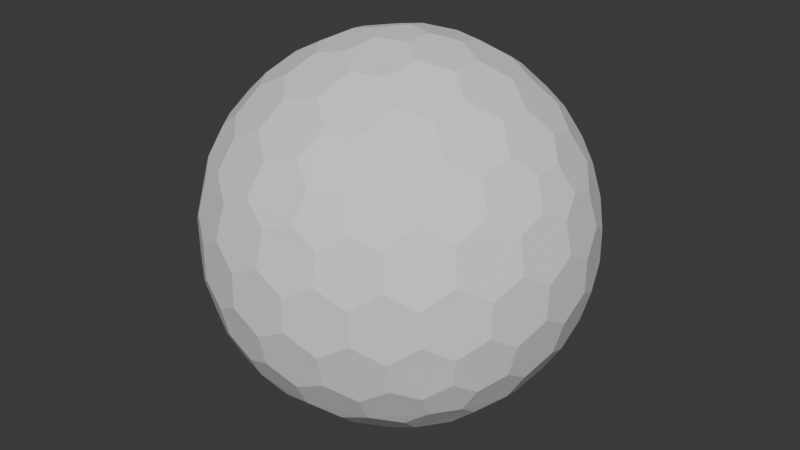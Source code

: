 # Source: untitled.blend  (saved by Blender 4.0.36; exported with 4.5.12 LTS)
import bpy
from mathutils import Matrix  # noqa: F401  (used for matrix-valued properties, if any)

bpy.ops.wm.read_factory_settings(use_empty=True)
scene = bpy.context.scene
scene.name = 'Scene'

# ---- collections
col_collection = bpy.data.collections.new('Collection'); scene.collection.children.link(col_collection)

# ---- world
world_world = bpy.data.worlds.new('World'); scene.world = world_world
world_world.use_nodes = True; world_world.node_tree.nodes.clear()
_N = world_world.node_tree.nodes; _L = world_world.node_tree.links
n0 = _N.new('ShaderNodeOutputWorld'); n0.name = 'World Output'; n0.location = (300, 300)
n1 = _N.new('ShaderNodeBackground'); n1.name = 'Background'; n1.location = (10, 300)
n1.inputs[0].default_value = (0.05088, 0.05088, 0.05088, 1.0)
_L.new(n1.outputs[0], n0.inputs[0])
n0.is_active_output = True
world_world.color = (0.05088, 0.05088, 0.05088)
world_world.use_sun_shadow = False
world_world.sun_shadow_jitter_overblur = 0.0

# ---- meshes
me_icosphere = bpy.data.meshes.new('Icosphere')
me_icosphere.from_pydata([(0.04127, -0.127, -0.9758), (0.7132, -0.4211, -0.533), (-0.108, -0.0785, -0.9758), (-0.108, 0.0785, -0.9758), (0.04127, 0.127, -0.9758), (0.7957, -0.4211, -0.3995), (-0.1546, -0.8869, -0.3995), (-0.8913, -0.127, -0.3995), (-0.3962, 0.8084, -0.3995), (0.6464, 0.6266, -0.3995), (0.7544, -0.5481, -0.317), (-0.2882, -0.8869, -0.317), (-0.9325, -9.662e-09, -0.317), (-0.2882, 0.8869, -0.317), (0.7544, 0.5481, -0.317), (0.3294, -0.7599, 0.533), (-0.6209, -0.5481, 0.533), (-0.7132, 0.4211, 0.533), (0.1801, 0.8084, 0.533), (0.8245, 0.0785, 0.533), (0.108, 0.0785, 0.9758), (0.3781, 0.08719, 0.9011), (0.6369, 0.08719, 0.7412), (0.2298, 0.1669, 0.9402), (0.1998, 0.3326, 0.9011), (0.5067, 0.1751, 0.8199), (0.4806, 0.3492, 0.7777), (0.3231, 0.4278, 0.8199), (0.2797, 0.5788, 0.7412), (0.7382, 0.1669, 0.626), (0.7166, 0.3326, 0.5817), (0.5888, 0.4278, 0.6556), (0.5378, 0.5788, 0.5817), (0.3869, 0.6505, 0.626), (0.3294, 0.7599, 0.533), (-0.04127, 0.127, 0.9758), (0.03391, 0.3865, 0.9011), (0.1139, 0.6327, 0.7412), (-0.08776, 0.2701, 0.9402), (-0.2546, 0.2928, 0.9011), (-0.009907, 0.536, 0.8199), (-0.1836, 0.565, 0.7777), (-0.307, 0.4394, 0.8199), (-0.464, 0.4449, 0.7412), (0.06935, 0.7536, 0.626), (-0.09491, 0.7844, 0.5817), (-0.2249, 0.6922, 0.6556), (-0.3843, 0.6903, 0.5817), (-0.4991, 0.5689, 0.626), (-0.6209, 0.5481, 0.533), (-0.1335, -2.328e-09, 0.9758), (-0.3571, 0.1517, 0.9011), (-0.5665, 0.3038, 0.7412), (-0.284, -7.567e-10, 0.9402), (-0.3571, -0.1517, 0.9011), (-0.5128, 0.1562, 0.8199), (-0.5941, 3.26e-09, 0.7777), (-0.5128, -0.1562, 0.8199), (-0.5665, -0.3038, 0.7412), (-0.6953, 0.2988, 0.626), (-0.7753, 0.1521, 0.5817), (-0.7278, -8.207e-09, 0.6556), (-0.7753, -0.1521, 0.5817), (-0.6953, -0.2988, 0.626), (-0.7132, -0.4211, 0.533), (-0.04127, -0.127, 0.9758), (-0.2546, -0.2928, 0.9011), (-0.464, -0.4449, 0.7412), (-0.08776, -0.2701, 0.9402), (0.03391, -0.3865, 0.9011), (-0.307, -0.4394, 0.8199), (-0.1836, -0.565, 0.7777), (-0.009907, -0.536, 0.8199), (0.1139, -0.6327, 0.7412), (-0.4991, -0.5689, 0.626), (-0.3843, -0.6903, 0.5817), (-0.2249, -0.6922, 0.6556), (-0.09491, -0.7844, 0.5817), (0.06935, -0.7536, 0.626), (0.1801, -0.8084, 0.533), (0.108, -0.0785, 0.9758), (0.1998, -0.3326, 0.9011), (0.2797, -0.5788, 0.7412), (0.2298, -0.1669, 0.9402), (0.3781, -0.08719, 0.9011), (0.3231, -0.4278, 0.8199), (0.4806, -0.3492, 0.7777), (0.5067, -0.1751, 0.8199), (0.6369, -0.08719, 0.7412), (0.3869, -0.6505, 0.626), (0.5378, -0.5788, 0.5817), (0.5888, -0.4278, 0.6556), (0.7166, -0.3326, 0.5817), (0.7382, -0.1669, 0.626), (0.8245, -0.0785, 0.533), (0.8913, 0.127, 0.3995), (0.9199, 0.2928, 0.1752), (0.8704, 0.4449, -0.08356), (0.8802, 0.2701, 0.342), (0.7908, 0.3865, 0.4333), (0.8706, 0.4394, 0.09203), (0.7777, 0.565, 0.1836), (0.7377, 0.536, 0.3578), (0.612, 0.6327, 0.4333), (0.7831, 0.5689, -0.1665), (0.6921, 0.6903, -0.08356), (0.687, 0.6922, 0.09203), (0.5627, 0.7844, 0.1752), (0.5289, 0.7536, 0.342), (0.3962, 0.8084, 0.3995), (0.1546, 0.8869, 0.3995), (0.005802, 0.9653, 0.1752), (-0.1541, 0.9653, -0.08356), (0.01511, 0.9206, 0.342), (-0.1232, 0.8716, 0.4333), (-0.1489, 0.9638, 0.09203), (-0.2971, 0.9142, 0.1836), (-0.2818, 0.8673, 0.3578), (-0.4126, 0.7775, 0.4333), (-0.2991, 0.9206, -0.1665), (-0.4427, 0.8716, -0.08356), (-0.446, 0.8673, 0.09203), (-0.5721, 0.7775, 0.1752), (-0.5533, 0.7359, 0.342), (-0.6464, 0.6266, 0.3995), (-0.7957, 0.4211, 0.3995), (-0.9163, 0.3038, 0.1752), (-0.9657, 0.1517, -0.08356), (-0.8709, 0.2988, 0.342), (-0.867, 0.1521, 0.4333), (-0.9626, 0.1562, 0.09203), (-0.9613, -1.825e-07, 0.1836), (-0.9119, -8.941e-08, 0.3578), (-0.867, -0.1521, 0.4333), (-0.968, -1.132e-07, -0.1665), (-0.9657, -0.1517, -0.08356), (-0.9626, -0.1562, 0.09203), (-0.9163, -0.3038, 0.1752), (-0.8709, -0.2988, 0.342), (-0.7957, -0.4211, 0.3995), (-0.6464, -0.6266, 0.3995), (-0.5721, -0.7775, 0.1752), (-0.4427, -0.8716, -0.08356), (-0.5533, -0.7359, 0.342), (-0.4126, -0.7775, 0.4333), (-0.446, -0.8673, 0.09203), (-0.2971, -0.9142, 0.1836), (-0.2818, -0.8673, 0.3578), (-0.1232, -0.8716, 0.4333), (-0.2991, -0.9206, -0.1665), (-0.1541, -0.9653, -0.08356), (-0.1489, -0.9638, 0.09203), (0.005802, -0.9653, 0.1752), (0.01511, -0.9206, 0.342), (0.1546, -0.8869, 0.3995), (0.3962, -0.8084, 0.3995), (0.5627, -0.7844, 0.1752), (0.6921, -0.6903, -0.08356), (0.5289, -0.7536, 0.342), (0.612, -0.6327, 0.4333), (0.687, -0.6922, 0.09203), (0.7777, -0.565, 0.1836), (0.7377, -0.536, 0.3578), (0.7908, -0.3865, 0.4333), (0.7831, -0.5689, -0.1665), (0.8704, -0.4449, -0.08356), (0.8706, -0.4394, 0.09203), (0.9199, -0.2928, 0.1752), (0.8802, -0.2701, 0.342), (0.8913, -0.127, 0.3995), (0.2882, 0.8869, 0.317), (0.4427, 0.8716, 0.08356), (0.5721, 0.7775, -0.1752), (0.2991, 0.9206, 0.1665), (0.1541, 0.9653, 0.08356), (0.446, 0.8673, -0.09203), (0.2971, 0.9142, -0.1836), (0.1489, 0.9638, -0.09203), (-0.005802, 0.9653, -0.1752), (0.5533, 0.7359, -0.342), (0.4126, 0.7775, -0.4333), (0.2818, 0.8673, -0.3578), (0.1232, 0.8716, -0.4333), (-0.01511, 0.9206, -0.342), (-0.1546, 0.8869, -0.3995), (-0.7544, 0.5481, 0.317), (-0.6921, 0.6903, 0.08356), (-0.5627, 0.7844, -0.1752), (-0.7831, 0.5689, 0.1665), (-0.8704, 0.4449, 0.08356), (-0.687, 0.6922, -0.09203), (-0.7777, 0.565, -0.1836), (-0.8706, 0.4394, -0.09203), (-0.9199, 0.2928, -0.1752), (-0.5289, 0.7536, -0.342), (-0.612, 0.6327, -0.4333), (-0.7377, 0.536, -0.3578), (-0.7908, 0.3865, -0.4333), (-0.8802, 0.2701, -0.342), (-0.8913, 0.127, -0.3995), (-0.7544, -0.5481, 0.317), (-0.8704, -0.4449, 0.08356), (-0.9199, -0.2928, -0.1752), (-0.7831, -0.5689, 0.1665), (-0.6921, -0.6903, 0.08356), (-0.8706, -0.4394, -0.09203), (-0.7777, -0.565, -0.1836), (-0.687, -0.6922, -0.09203), (-0.5627, -0.7844, -0.1752), (-0.8802, -0.2701, -0.342), (-0.7908, -0.3865, -0.4333), (-0.7377, -0.536, -0.3578), (-0.612, -0.6327, -0.4333), (-0.5289, -0.7536, -0.342), (-0.3962, -0.8084, -0.3995), (0.2882, -0.8869, 0.317), (0.1541, -0.9653, 0.08356), (-0.005802, -0.9653, -0.1752), (0.2991, -0.9206, 0.1665), (0.4427, -0.8716, 0.08356), (0.1489, -0.9638, -0.09203), (0.2971, -0.9142, -0.1836), (0.446, -0.8673, -0.09203), (0.5721, -0.7775, -0.1752), (-0.01511, -0.9206, -0.342), (0.1232, -0.8716, -0.4333), (0.2818, -0.8673, -0.3578), (0.4126, -0.7775, -0.4333), (0.5533, -0.7359, -0.342), (0.6464, -0.6266, -0.3995), (0.9325, 2.27e-09, 0.317), (0.9657, -0.1517, 0.08356), (0.9163, -0.3038, -0.1752), (0.968, 2.678e-09, 0.1665), (0.9657, 0.1517, 0.08356), (0.9626, -0.1562, -0.09203), (0.9613, 9.313e-09, -0.1836), (0.9626, 0.1562, -0.09203), (0.9163, 0.3038, -0.1752), (0.8709, -0.2988, -0.342), (0.867, -0.1521, -0.4333), (0.9119, 1.74e-08, -0.3578), (0.867, 0.1521, -0.4333), (0.8709, 0.2988, -0.342), (0.7957, 0.4211, -0.3995), (0.6209, 0.5481, -0.533), (0.464, 0.4449, -0.7412), (0.2546, 0.2928, -0.9011), (0.4991, 0.5689, -0.626), (0.3843, 0.6903, -0.5817), (0.307, 0.4394, -0.8199), (0.1836, 0.565, -0.7777), (0.2249, 0.6922, -0.6556), (0.09491, 0.7844, -0.5817), (0.08776, 0.2701, -0.9402), (-0.03391, 0.3865, -0.9011), (0.009907, 0.536, -0.8199), (-0.1139, 0.6327, -0.7412), (-0.06935, 0.7536, -0.626), (-0.1801, 0.8084, -0.533), (-0.3294, 0.7599, -0.533), (-0.2797, 0.5788, -0.7412), (-0.1998, 0.3326, -0.9011), (-0.3869, 0.6505, -0.626), (-0.5378, 0.5788, -0.5817), (-0.3231, 0.4278, -0.8199), (-0.4806, 0.3492, -0.7777), (-0.5888, 0.4278, -0.6556), (-0.7166, 0.3326, -0.5817), (-0.2298, 0.1669, -0.9402), (-0.3781, 0.08719, -0.9011), (-0.5067, 0.175, -0.8199), (-0.6369, 0.08719, -0.7412), (-0.7382, 0.1669, -0.626), (-0.8245, 0.0785, -0.533), (-0.8245, -0.0785, -0.533), (-0.6369, -0.08719, -0.7412), (-0.3781, -0.08719, -0.9011), (-0.7382, -0.1669, -0.626), (-0.7166, -0.3326, -0.5817), (-0.5067, -0.1751, -0.8199), (-0.4806, -0.3492, -0.7777), (-0.5888, -0.4278, -0.6556), (-0.5378, -0.5788, -0.5817), (-0.2298, -0.1669, -0.9402), (-0.1998, -0.3326, -0.9011), (-0.3231, -0.4278, -0.8199), (-0.2797, -0.5788, -0.7412), (-0.3869, -0.6505, -0.626), (-0.3294, -0.7599, -0.533), (0.7132, 0.4211, -0.533), (0.7753, 0.1521, -0.5817), (0.7753, -0.1521, -0.5817), (0.6953, 0.2988, -0.626), (0.5665, 0.3038, -0.7412), (0.7278, -3.026e-07, -0.6556), (0.5941, -5.249e-07, -0.7777), (0.5128, 0.1562, -0.8199), (0.3571, 0.1517, -0.9011), (0.6953, -0.2988, -0.626), (0.5665, -0.3038, -0.7412), (0.5128, -0.1562, -0.8199), (0.3571, -0.1517, -0.9011), (0.284, -2.274e-07, -0.9402), (0.1335, -1.35e-08, -0.9758), (-0.1801, -0.8084, -0.533), (-0.1139, -0.6327, -0.7412), (-0.03391, -0.3865, -0.9011), (-0.06935, -0.7536, -0.626), (0.09491, -0.7844, -0.5817), (0.009908, -0.536, -0.8199), (0.1836, -0.565, -0.7777), (0.2249, -0.6922, -0.6556), (0.3843, -0.6903, -0.5817), (0.08776, -0.2701, -0.9402), (0.2546, -0.2928, -0.9011), (0.307, -0.4394, -0.8199), (0.464, -0.4449, -0.7412), (0.4991, -0.5689, -0.626), (0.6209, -0.5481, -0.533), (0.04127, -0.127, -0.9758), (0.04127, -0.127, -0.9758), (-0.108, -0.0785, -0.9758), (-0.108, -0.0785, -0.9758), (-0.108, 0.0785, -0.9758), (-0.108, 0.0785, -0.9758), (0.04127, 0.127, -0.9758), (0.04127, 0.127, -0.9758), (0.7132, -0.4211, -0.533), (0.7132, -0.4211, -0.533), (0.7957, -0.4211, -0.3995), (0.7957, -0.4211, -0.3995), (0.7544, -0.5481, -0.317), (0.7544, -0.5481, -0.317), (-0.1546, -0.8869, -0.3995), (-0.1546, -0.8869, -0.3995), (-0.2882, -0.8869, -0.317), (-0.2882, -0.8869, -0.317), (-0.8913, -0.127, -0.3995), (-0.8913, -0.127, -0.3995), (-0.9325, -9.662e-09, -0.317), (-0.9325, -9.662e-09, -0.317), (-0.3962, 0.8084, -0.3995), (-0.3962, 0.8084, -0.3995), (-0.2882, 0.8869, -0.317), (-0.2882, 0.8869, -0.317), (0.6464, 0.6266, -0.3995), (0.6464, 0.6266, -0.3995), (0.7544, 0.5481, -0.317), (0.7544, 0.5481, -0.317), (0.3781, 0.08719, 0.9011), (0.3781, 0.08719, 0.9011), (0.2298, 0.1669, 0.9402), (0.2298, 0.1669, 0.9402), (0.108, 0.0785, 0.9758), (0.108, 0.0785, 0.9758), (0.1998, 0.3326, 0.9011), (0.1998, 0.3326, 0.9011), (0.6369, 0.08719, 0.7412), (0.6369, 0.08719, 0.7412), (0.5067, 0.1751, 0.8199), (0.5067, 0.1751, 0.8199), (0.4806, 0.3492, 0.7777), (0.4806, 0.3492, 0.7777), (0.3231, 0.4278, 0.8199), (0.3231, 0.4278, 0.8199), (0.2797, 0.5788, 0.7412), (0.2797, 0.5788, 0.7412), (0.8245, 0.0785, 0.533), (0.8245, 0.0785, 0.533), (0.7382, 0.1669, 0.626), (0.7382, 0.1669, 0.626), (0.7166, 0.3326, 0.5817), (0.7166, 0.3326, 0.5817), (0.5888, 0.4278, 0.6556), (0.5888, 0.4278, 0.6556), (0.5378, 0.5788, 0.5817), (0.5378, 0.5788, 0.5817), (0.3869, 0.6505, 0.626), (0.3869, 0.6505, 0.626), (0.1801, 0.8084, 0.533), (0.1801, 0.8084, 0.533), (0.3294, 0.7599, 0.533), (0.3294, 0.7599, 0.533), (-0.04127, 0.127, 0.9758), (-0.04127, 0.127, 0.9758), (0.03391, 0.3865, 0.9011), (0.03391, 0.3865, 0.9011), (0.1139, 0.6327, 0.7412), (0.1139, 0.6327, 0.7412), (-0.08776, 0.2701, 0.9402), (-0.08776, 0.2701, 0.9402), (-0.2546, 0.2928, 0.9011), (-0.2546, 0.2928, 0.9011), (-0.009907, 0.536, 0.8199), (-0.009907, 0.536, 0.8199), (-0.1836, 0.565, 0.7777), (-0.1836, 0.565, 0.7777), (-0.307, 0.4394, 0.8199), (-0.307, 0.4394, 0.8199), (-0.464, 0.4449, 0.7412), (-0.464, 0.4449, 0.7412), (0.06935, 0.7536, 0.626), (0.06935, 0.7536, 0.626), (-0.09491, 0.7844, 0.5817), (-0.09491, 0.7844, 0.5817), (-0.2249, 0.6922, 0.6556), (-0.2249, 0.6922, 0.6556), (-0.3843, 0.6903, 0.5817), (-0.3843, 0.6903, 0.5817), (-0.4991, 0.5689, 0.626), (-0.4991, 0.5689, 0.626), (-0.7132, 0.4211, 0.533), (-0.7132, 0.4211, 0.533), (-0.6209, 0.5481, 0.533), (-0.6209, 0.5481, 0.533), (-0.1335, -2.328e-09, 0.9758), (-0.1335, -2.328e-09, 0.9758), (-0.3571, 0.1517, 0.9011), (-0.3571, 0.1517, 0.9011), (-0.5665, 0.3038, 0.7412), (-0.5665, 0.3038, 0.7412), (-0.284, -7.567e-10, 0.9402), (-0.284, -7.567e-10, 0.9402), (-0.3571, -0.1517, 0.9011), (-0.3571, -0.1517, 0.9011), (-0.5128, 0.1562, 0.8199), (-0.5128, 0.1562, 0.8199), (-0.5941, 3.26e-09, 0.7777), (-0.5941, 3.26e-09, 0.7777), (-0.5128, -0.1562, 0.8199), (-0.5128, -0.1562, 0.8199), (-0.5665, -0.3038, 0.7412), (-0.5665, -0.3038, 0.7412), (-0.6953, 0.2988, 0.626), (-0.6953, 0.2988, 0.626), (-0.7753, 0.1521, 0.5817), (-0.7753, 0.1521, 0.5817), (-0.7278, -8.207e-09, 0.6556), (-0.7278, -8.207e-09, 0.6556), (-0.7753, -0.1521, 0.5817), (-0.7753, -0.1521, 0.5817), (-0.6953, -0.2988, 0.626), (-0.6953, -0.2988, 0.626), (-0.6209, -0.5481, 0.533), (-0.6209, -0.5481, 0.533), (-0.7132, -0.4211, 0.533), (-0.7132, -0.4211, 0.533), (-0.04127, -0.127, 0.9758), (-0.04127, -0.127, 0.9758), (-0.2546, -0.2928, 0.9011), (-0.2546, -0.2928, 0.9011), (-0.464, -0.4449, 0.7412), (-0.464, -0.4449, 0.7412), (-0.08776, -0.2701, 0.9402), (-0.08776, -0.2701, 0.9402), (0.03391, -0.3865, 0.9011), (0.03391, -0.3865, 0.9011), (-0.307, -0.4394, 0.8199), (-0.307, -0.4394, 0.8199), (-0.1836, -0.565, 0.7777), (-0.1836, -0.565, 0.7777), (-0.009907, -0.536, 0.8199), (-0.009907, -0.536, 0.8199), (0.1139, -0.6327, 0.7412), (0.1139, -0.6327, 0.7412), (-0.4991, -0.5689, 0.626), (-0.4991, -0.5689, 0.626), (-0.3843, -0.6903, 0.5817), (-0.3843, -0.6903, 0.5817), (-0.2249, -0.6922, 0.6556), (-0.2249, -0.6922, 0.6556), (-0.09491, -0.7844, 0.5817), (-0.09491, -0.7844, 0.5817), (0.06935, -0.7536, 0.626), (0.06935, -0.7536, 0.626), (0.3294, -0.7599, 0.533), (0.3294, -0.7599, 0.533), (0.1801, -0.8084, 0.533), (0.1801, -0.8084, 0.533), (0.108, -0.0785, 0.9758), (0.108, -0.0785, 0.9758), (0.1998, -0.3326, 0.9011), (0.1998, -0.3326, 0.9011), (0.2797, -0.5788, 0.7412), (0.2797, -0.5788, 0.7412), (0.2298, -0.1669, 0.9402), (0.2298, -0.1669, 0.9402), (0.3781, -0.08719, 0.9011), (0.3781, -0.08719, 0.9011), (0.3231, -0.4278, 0.8199), (0.3231, -0.4278, 0.8199), (0.4806, -0.3492, 0.7777), (0.4806, -0.3492, 0.7777), (0.5067, -0.1751, 0.8199), (0.5067, -0.1751, 0.8199), (0.6369, -0.08719, 0.7412), (0.6369, -0.08719, 0.7412), (0.3869, -0.6505, 0.626), (0.3869, -0.6505, 0.626), (0.5378, -0.5788, 0.5817), (0.5378, -0.5788, 0.5817), (0.5888, -0.4278, 0.6556), (0.5888, -0.4278, 0.6556), (0.7166, -0.3326, 0.5817), (0.7166, -0.3326, 0.5817), (0.7382, -0.1669, 0.626), (0.7382, -0.1669, 0.626), (0.8245, -0.0785, 0.533), (0.8245, -0.0785, 0.533), (0.8913, 0.127, 0.3995), (0.8913, 0.127, 0.3995), (0.9199, 0.2928, 0.1752), (0.9199, 0.2928, 0.1752), (0.8802, 0.2701, 0.342), (0.8802, 0.2701, 0.342), (0.7908, 0.3865, 0.4333), (0.7908, 0.3865, 0.4333), (0.8704, 0.4449, -0.08356), (0.8704, 0.4449, -0.08356), (0.8706, 0.4394, 0.09203), (0.8706, 0.4394, 0.09203), (0.7777, 0.565, 0.1836), (0.7777, 0.565, 0.1836), (0.7377, 0.536, 0.3578), (0.7377, 0.536, 0.3578), (0.612, 0.6327, 0.4333), (0.612, 0.6327, 0.4333), (0.7831, 0.5689, -0.1665), (0.7831, 0.5689, -0.1665), (0.6921, 0.6903, -0.08356), (0.6921, 0.6903, -0.08356), (0.687, 0.6922, 0.09203), (0.687, 0.6922, 0.09203), (0.5627, 0.7844, 0.1752), (0.5627, 0.7844, 0.1752), (0.5289, 0.7536, 0.342), (0.5289, 0.7536, 0.342), (0.3962, 0.8084, 0.3995), (0.3962, 0.8084, 0.3995), (0.1546, 0.8869, 0.3995), (0.1546, 0.8869, 0.3995), (0.005802, 0.9653, 0.1752), (0.005802, 0.9653, 0.1752), (0.01511, 0.9206, 0.342), (0.01511, 0.9206, 0.342), (-0.1232, 0.8716, 0.4333), (-0.1232, 0.8716, 0.4333), (-0.1541, 0.9653, -0.08356), (-0.1541, 0.9653, -0.08356), (-0.1489, 0.9638, 0.09203), (-0.1489, 0.9638, 0.09203), (-0.2971, 0.9142, 0.1836), (-0.2971, 0.9142, 0.1836), (-0.2818, 0.8673, 0.3578), (-0.2818, 0.8673, 0.3578), (-0.4126, 0.7775, 0.4333), (-0.4126, 0.7775, 0.4333), (-0.2991, 0.9206, -0.1665), (-0.2991, 0.9206, -0.1665), (-0.4427, 0.8716, -0.08356), (-0.4427, 0.8716, -0.08356), (-0.446, 0.8673, 0.09203), (-0.446, 0.8673, 0.09203), (-0.5721, 0.7775, 0.1752), (-0.5721, 0.7775, 0.1752), (-0.5533, 0.7359, 0.342), (-0.5533, 0.7359, 0.342), (-0.6464, 0.6266, 0.3995), (-0.6464, 0.6266, 0.3995), (-0.7957, 0.4211, 0.3995), (-0.7957, 0.4211, 0.3995), (-0.9163, 0.3038, 0.1752), (-0.9163, 0.3038, 0.1752), (-0.8709, 0.2988, 0.342), (-0.8709, 0.2988, 0.342), (-0.867, 0.1521, 0.4333), (-0.867, 0.1521, 0.4333), (-0.9657, 0.1517, -0.08356), (-0.9657, 0.1517, -0.08356), (-0.9626, 0.1562, 0.09203), (-0.9626, 0.1562, 0.09203), (-0.9613, -1.825e-07, 0.1836), (-0.9613, -1.825e-07, 0.1836), (-0.9119, -8.941e-08, 0.3578), (-0.9119, -8.941e-08, 0.3578), (-0.867, -0.1521, 0.4333), (-0.867, -0.1521, 0.4333), (-0.968, -1.132e-07, -0.1665), (-0.968, -1.132e-07, -0.1665), (-0.9657, -0.1517, -0.08356), (-0.9657, -0.1517, -0.08356), (-0.9626, -0.1562, 0.09203), (-0.9626, -0.1562, 0.09203), (-0.9163, -0.3038, 0.1752), (-0.9163, -0.3038, 0.1752), (-0.8709, -0.2988, 0.342), (-0.8709, -0.2988, 0.342), (-0.7957, -0.4211, 0.3995), (-0.7957, -0.4211, 0.3995), (-0.6464, -0.6266, 0.3995), (-0.6464, -0.6266, 0.3995), (-0.5721, -0.7775, 0.1752), (-0.5721, -0.7775, 0.1752), (-0.5533, -0.7359, 0.342), (-0.5533, -0.7359, 0.342), (-0.4126, -0.7775, 0.4333), (-0.4126, -0.7775, 0.4333), (-0.4427, -0.8716, -0.08356), (-0.4427, -0.8716, -0.08356), (-0.446, -0.8673, 0.09203), (-0.446, -0.8673, 0.09203), (-0.2971, -0.9142, 0.1836), (-0.2971, -0.9142, 0.1836), (-0.2818, -0.8673, 0.3578), (-0.2818, -0.8673, 0.3578), (-0.1232, -0.8716, 0.4333), (-0.1232, -0.8716, 0.4333), (-0.2991, -0.9206, -0.1665), (-0.2991, -0.9206, -0.1665), (-0.1541, -0.9653, -0.08356), (-0.1541, -0.9653, -0.08356), (-0.1489, -0.9638, 0.09203), (-0.1489, -0.9638, 0.09203), (0.005802, -0.9653, 0.1752), (0.005802, -0.9653, 0.1752), (0.01511, -0.9206, 0.342), (0.01511, -0.9206, 0.342), (0.1546, -0.8869, 0.3995), (0.1546, -0.8869, 0.3995), (0.3962, -0.8084, 0.3995), (0.3962, -0.8084, 0.3995), (0.5627, -0.7844, 0.1752), (0.5627, -0.7844, 0.1752), (0.5289, -0.7536, 0.342), (0.5289, -0.7536, 0.342), (0.612, -0.6327, 0.4333), (0.612, -0.6327, 0.4333), (0.6921, -0.6903, -0.08356), (0.6921, -0.6903, -0.08356), (0.687, -0.6922, 0.09203), (0.687, -0.6922, 0.09203), (0.7777, -0.565, 0.1836), (0.7777, -0.565, 0.1836), (0.7377, -0.536, 0.3578), (0.7377, -0.536, 0.3578), (0.7908, -0.3865, 0.4333), (0.7908, -0.3865, 0.4333), (0.7831, -0.5689, -0.1665), (0.7831, -0.5689, -0.1665), (0.8704, -0.4449, -0.08356), (0.8704, -0.4449, -0.08356), (0.8706, -0.4394, 0.09203), (0.8706, -0.4394, 0.09203), (0.9199, -0.2928, 0.1752), (0.9199, -0.2928, 0.1752), (0.8802, -0.2701, 0.342), (0.8802, -0.2701, 0.342), (0.8913, -0.127, 0.3995), (0.8913, -0.127, 0.3995), (0.2882, 0.8869, 0.317), (0.2882, 0.8869, 0.317), (0.4427, 0.8716, 0.08356), (0.4427, 0.8716, 0.08356), (0.5721, 0.7775, -0.1752), (0.5721, 0.7775, -0.1752), (0.2991, 0.9206, 0.1665), (0.2991, 0.9206, 0.1665), (0.1541, 0.9653, 0.08356), (0.1541, 0.9653, 0.08356), (0.446, 0.8673, -0.09203), (0.446, 0.8673, -0.09203), (0.2971, 0.9142, -0.1836), (0.2971, 0.9142, -0.1836), (0.1489, 0.9638, -0.09203), (0.1489, 0.9638, -0.09203), (-0.005802, 0.9653, -0.1752), (-0.005802, 0.9653, -0.1752), (0.5533, 0.7359, -0.342), (0.5533, 0.7359, -0.342), (0.4126, 0.7775, -0.4333), (0.4126, 0.7775, -0.4333), (0.2818, 0.8673, -0.3578), (0.2818, 0.8673, -0.3578), (0.1232, 0.8716, -0.4333), (0.1232, 0.8716, -0.4333), (-0.01511, 0.9206, -0.342), (-0.01511, 0.9206, -0.342), (-0.1546, 0.8869, -0.3995), (-0.1546, 0.8869, -0.3995), (-0.7544, 0.5481, 0.317), (-0.7544, 0.5481, 0.317), (-0.6921, 0.6903, 0.08356), (-0.6921, 0.6903, 0.08356), (-0.5627, 0.7844, -0.1752), (-0.5627, 0.7844, -0.1752), (-0.7831, 0.5689, 0.1665), (-0.7831, 0.5689, 0.1665), (-0.8704, 0.4449, 0.08356), (-0.8704, 0.4449, 0.08356), (-0.687, 0.6922, -0.09203), (-0.687, 0.6922, -0.09203), (-0.7777, 0.565, -0.1836), (-0.7777, 0.565, -0.1836), (-0.8706, 0.4394, -0.09203), (-0.8706, 0.4394, -0.09203), (-0.9199, 0.2928, -0.1752), (-0.9199, 0.2928, -0.1752), (-0.5289, 0.7536, -0.342), (-0.5289, 0.7536, -0.342), (-0.612, 0.6327, -0.4333), (-0.612, 0.6327, -0.4333), (-0.7377, 0.536, -0.3578), (-0.7377, 0.536, -0.3578), (-0.7908, 0.3865, -0.4333), (-0.7908, 0.3865, -0.4333), (-0.8802, 0.2701, -0.342), (-0.8802, 0.2701, -0.342), (-0.8913, 0.127, -0.3995), (-0.8913, 0.127, -0.3995), (-0.7544, -0.5481, 0.317), (-0.7544, -0.5481, 0.317), (-0.8704, -0.4449, 0.08356), (-0.8704, -0.4449, 0.08356), (-0.9199, -0.2928, -0.1752), (-0.9199, -0.2928, -0.1752), (-0.7831, -0.5689, 0.1665), (-0.7831, -0.5689, 0.1665), (-0.6921, -0.6903, 0.08356), (-0.6921, -0.6903, 0.08356), (-0.8706, -0.4394, -0.09203), (-0.8706, -0.4394, -0.09203), (-0.7777, -0.565, -0.1836), (-0.7777, -0.565, -0.1836), (-0.687, -0.6922, -0.09203), (-0.687, -0.6922, -0.09203), (-0.5627, -0.7844, -0.1752), (-0.5627, -0.7844, -0.1752), (-0.8802, -0.2701, -0.342), (-0.8802, -0.2701, -0.342), (-0.7908, -0.3865, -0.4333), (-0.7908, -0.3865, -0.4333), (-0.7377, -0.536, -0.3578), (-0.7377, -0.536, -0.3578), (-0.612, -0.6327, -0.4333), (-0.612, -0.6327, -0.4333), (-0.5289, -0.7536, -0.342), (-0.5289, -0.7536, -0.342), (-0.3962, -0.8084, -0.3995), (-0.3962, -0.8084, -0.3995), (0.2882, -0.8869, 0.317), (0.2882, -0.8869, 0.317), (0.1541, -0.9653, 0.08356), (0.1541, -0.9653, 0.08356), (-0.005802, -0.9653, -0.1752), (-0.005802, -0.9653, -0.1752), (0.2991, -0.9206, 0.1665), (0.2991, -0.9206, 0.1665), (0.4427, -0.8716, 0.08356), (0.4427, -0.8716, 0.08356), (0.1489, -0.9638, -0.09203), (0.1489, -0.9638, -0.09203), (0.2971, -0.9142, -0.1836), (0.2971, -0.9142, -0.1836), (0.446, -0.8673, -0.09203), (0.446, -0.8673, -0.09203), (0.5721, -0.7775, -0.1752), (0.5721, -0.7775, -0.1752), (-0.01511, -0.9206, -0.342), (-0.01511, -0.9206, -0.342), (0.1232, -0.8716, -0.4333), (0.1232, -0.8716, -0.4333), (0.2818, -0.8673, -0.3578), (0.2818, -0.8673, -0.3578), (0.4126, -0.7775, -0.4333), (0.4126, -0.7775, -0.4333), (0.5533, -0.7359, -0.342), (0.5533, -0.7359, -0.342), (0.6464, -0.6266, -0.3995), (0.6464, -0.6266, -0.3995), (0.9325, 2.27e-09, 0.317), (0.9325, 2.27e-09, 0.317), (0.9657, -0.1517, 0.08356), (0.9657, -0.1517, 0.08356), (0.9163, -0.3038, -0.1752), (0.9163, -0.3038, -0.1752), (0.968, 2.678e-09, 0.1665), (0.968, 2.678e-09, 0.1665), (0.9657, 0.1517, 0.08356), (0.9657, 0.1517, 0.08356), (0.9626, -0.1562, -0.09203), (0.9626, -0.1562, -0.09203), (0.9613, 9.313e-09, -0.1836), (0.9613, 9.313e-09, -0.1836), (0.9626, 0.1562, -0.09203), (0.9626, 0.1562, -0.09203), (0.9163, 0.3038, -0.1752), (0.9163, 0.3038, -0.1752), (0.8709, -0.2988, -0.342), (0.8709, -0.2988, -0.342), (0.867, -0.1521, -0.4333), (0.867, -0.1521, -0.4333), (0.9119, 1.74e-08, -0.3578), (0.9119, 1.74e-08, -0.3578), (0.867, 0.1521, -0.4333), (0.867, 0.1521, -0.4333), (0.8709, 0.2988, -0.342), (0.8709, 0.2988, -0.342), (0.7957, 0.4211, -0.3995), (0.7957, 0.4211, -0.3995), (0.6209, 0.5481, -0.533), (0.6209, 0.5481, -0.533), (0.464, 0.4449, -0.7412), (0.464, 0.4449, -0.7412), (0.4991, 0.5689, -0.626), (0.4991, 0.5689, -0.626), (0.3843, 0.6903, -0.5817), (0.3843, 0.6903, -0.5817), (0.2546, 0.2928, -0.9011), (0.2546, 0.2928, -0.9011), (0.307, 0.4394, -0.8199), (0.307, 0.4394, -0.8199), (0.1836, 0.565, -0.7777), (0.1836, 0.565, -0.7777), (0.2249, 0.6922, -0.6556), (0.2249, 0.6922, -0.6556), (0.09491, 0.7844, -0.5817), (0.09491, 0.7844, -0.5817), (0.08776, 0.2701, -0.9402), (0.08776, 0.2701, -0.9402), (-0.03391, 0.3865, -0.9011), (-0.03391, 0.3865, -0.9011), (0.009907, 0.536, -0.8199), (0.009907, 0.536, -0.8199), (-0.1139, 0.6327, -0.7412), (-0.1139, 0.6327, -0.7412), (-0.06935, 0.7536, -0.626), (-0.06935, 0.7536, -0.626), (-0.1801, 0.8084, -0.533), (-0.1801, 0.8084, -0.533), (-0.3294, 0.7599, -0.533), (-0.3294, 0.7599, -0.533), (-0.2797, 0.5788, -0.7412), (-0.2797, 0.5788, -0.7412), (-0.1998, 0.3326, -0.9011), (-0.1998, 0.3326, -0.9011), (-0.3869, 0.6505, -0.626), (-0.3869, 0.6505, -0.626), (-0.5378, 0.5788, -0.5817), (-0.5378, 0.5788, -0.5817), (-0.3231, 0.4278, -0.8199), (-0.3231, 0.4278, -0.8199), (-0.4806, 0.3492, -0.7777), (-0.4806, 0.3492, -0.7777), (-0.5888, 0.4278, -0.6556), (-0.5888, 0.4278, -0.6556), (-0.7166, 0.3326, -0.5817), (-0.7166, 0.3326, -0.5817), (-0.2298, 0.1669, -0.9402), (-0.2298, 0.1669, -0.9402), (-0.3781, 0.08719, -0.9011), (-0.3781, 0.08719, -0.9011), (-0.5067, 0.175, -0.8199), (-0.5067, 0.175, -0.8199), (-0.6369, 0.08719, -0.7412), (-0.6369, 0.08719, -0.7412), (-0.7382, 0.1669, -0.626), (-0.7382, 0.1669, -0.626), (-0.8245, 0.0785, -0.533), (-0.8245, 0.0785, -0.533), (-0.8245, -0.0785, -0.533), (-0.8245, -0.0785, -0.533), (-0.6369, -0.08719, -0.7412), (-0.6369, -0.08719, -0.7412), (-0.3781, -0.08719, -0.9011), (-0.3781, -0.08719, -0.9011), (-0.7382, -0.1669, -0.626), (-0.7382, -0.1669, -0.626), (-0.7166, -0.3326, -0.5817), (-0.7166, -0.3326, -0.5817), (-0.5067, -0.1751, -0.8199), (-0.5067, -0.1751, -0.8199), (-0.4806, -0.3492, -0.7777), (-0.4806, -0.3492, -0.7777), (-0.5888, -0.4278, -0.6556), (-0.5888, -0.4278, -0.6556), (-0.5378, -0.5788, -0.5817), (-0.5378, -0.5788, -0.5817), (-0.2298, -0.1669, -0.9402), (-0.2298, -0.1669, -0.9402), (-0.1998, -0.3326, -0.9011), (-0.1998, -0.3326, -0.9011), (-0.3231, -0.4278, -0.8199), (-0.3231, -0.4278, -0.8199), (-0.2797, -0.5788, -0.7412), (-0.2797, -0.5788, -0.7412), (-0.3869, -0.6505, -0.626), (-0.3869, -0.6505, -0.626), (-0.3294, -0.7599, -0.533), (-0.3294, -0.7599, -0.533), (0.7132, 0.4211, -0.533), (0.7132, 0.4211, -0.533), (0.7753, 0.1521, -0.5817), (0.7753, 0.1521, -0.5817), (0.7753, -0.1521, -0.5817), (0.7753, -0.1521, -0.5817), (0.6953, 0.2988, -0.626), (0.6953, 0.2988, -0.626), (0.5665, 0.3038, -0.7412), (0.5665, 0.3038, -0.7412), (0.7278, -3.026e-07, -0.6556), (0.7278, -3.026e-07, -0.6556), (0.5941, -5.249e-07, -0.7777), (0.5941, -5.249e-07, -0.7777), (0.5128, 0.1562, -0.8199), (0.5128, 0.1562, -0.8199), (0.3571, 0.1517, -0.9011), (0.3571, 0.1517, -0.9011), (0.6953, -0.2988, -0.626), (0.6953, -0.2988, -0.626), (0.5665, -0.3038, -0.7412), (0.5665, -0.3038, -0.7412), (0.5128, -0.1562, -0.8199), (0.5128, -0.1562, -0.8199), (0.3571, -0.1517, -0.9011), (0.3571, -0.1517, -0.9011), (0.284, -2.274e-07, -0.9402), (0.284, -2.274e-07, -0.9402), (0.1335, -1.35e-08, -0.9758), (0.1335, -1.35e-08, -0.9758), (-0.1801, -0.8084, -0.533), (-0.1801, -0.8084, -0.533), (-0.1139, -0.6327, -0.7412), (-0.1139, -0.6327, -0.7412), (-0.03391, -0.3865, -0.9011), (-0.03391, -0.3865, -0.9011), (-0.06935, -0.7536, -0.626), (-0.06935, -0.7536, -0.626), (0.09491, -0.7844, -0.5817), (0.09491, -0.7844, -0.5817), (0.009908, -0.536, -0.8199), (0.009908, -0.536, -0.8199), (0.1836, -0.565, -0.7777), (0.1836, -0.565, -0.7777), (0.2249, -0.6922, -0.6556), (0.2249, -0.6922, -0.6556), (0.3843, -0.6903, -0.5817), (0.3843, -0.6903, -0.5817), (0.08776, -0.2701, -0.9402), (0.08776, -0.2701, -0.9402), (0.2546, -0.2928, -0.9011), (0.2546, -0.2928, -0.9011), (0.307, -0.4394, -0.8199), (0.307, -0.4394, -0.8199), (0.464, -0.4449, -0.7412), (0.464, -0.4449, -0.7412), (0.4991, -0.5689, -0.626), (0.4991, -0.5689, -0.626), (0.6209, -0.5481, -0.533), (0.6209, -0.5481, -0.533)], [], [(322, 320, 948, 934, 890, 888), (329, 958, 956, 954, 920, 918), (330, 328, 919, 904, 800, 798), (324, 323, 889, 874, 860, 858), (326, 325, 859, 844, 830, 828), (321, 2, 3, 327, 928), (332, 331, 799, 784, 650, 648), (335, 930, 937, 938, 770, 768), (336, 334, 769, 754, 620, 618), (339, 870, 877, 878, 740, 738), (340, 338, 739, 724, 590, 588), (343, 840, 847, 848, 710, 708), (344, 342, 709, 694, 560, 558), (347, 810, 815, 816, 680, 678), (348, 346, 679, 664, 530, 528), (778, 959, 1, 5, 333), (808, 900, 811, 9, 349), (477, 630, 635, 636, 500, 498), (445, 600, 605, 606, 468, 466), (413, 570, 575, 576, 436, 434), (381, 540, 545, 546, 404, 402), (368, 510, 515, 516, 372, 370), (354, 480, 487, 488, 350, 352), (384, 355, 353, 356, 386, 390), (358, 371, 373, 374, 362, 360), (387, 357, 365, 366, 388, 394), (363, 375, 376, 378, 367, 364), (36, 395, 396, 398, 392, 391), (538, 660, 541, 380, 382), (416, 385, 38, 393, 418, 422), (389, 403, 405, 406, 397, 40), (419, 39, 399, 400, 420, 426), (37, 28, 379, 383, 18, 44), (351, 361, 26, 27, 24, 23), (41, 407, 408, 410, 401, 42), (51, 427, 428, 430, 424, 423), (568, 690, 571, 412, 414), (448, 417, 53, 425, 450, 454), (449, 481, 20, 35, 50), (421, 435, 437, 438, 429, 55), (451, 54, 431, 432, 452, 458), (52, 43, 411, 415, 17, 59), (56, 439, 440, 442, 433, 57), (66, 459, 460, 462, 456, 455), (598, 720, 601, 444, 446), (80, 65, 68, 457, 482, 486), (453, 467, 469, 470, 461, 70), (483, 69, 463, 464, 484, 490), (67, 58, 443, 447, 16, 74), (71, 471, 472, 474, 465, 72), (81, 491, 492, 494, 489, 83), (628, 750, 631, 476, 478), (485, 499, 501, 502, 493, 85), (82, 73, 475, 479, 15, 89), (359, 496, 507, 508, 369, 29), (86, 503, 504, 506, 497, 495), (512, 521, 522, 524, 517, 514), (21, 84, 87, 88, 22, 25), (511, 780, 787, 788, 513, 98), (518, 529, 531, 532, 523, 520), (101, 533, 534, 536, 527, 525), (542, 551, 552, 554, 547, 544), (30, 99, 102, 526, 377, 31), (110, 661, 667, 668, 543, 113), (548, 559, 561, 562, 553, 550), (32, 103, 537, 539, 34, 33), (116, 563, 564, 566, 557, 555), (572, 581, 582, 584, 577, 574), (45, 114, 117, 556, 409, 46), (125, 691, 697, 698, 573, 128), (578, 589, 591, 592, 583, 580), (47, 118, 567, 569, 49, 48), (131, 593, 594, 596, 587, 585), (602, 611, 612, 614, 607, 604), (60, 129, 132, 586, 441, 61), (140, 721, 727, 728, 603, 143), (608, 619, 621, 622, 613, 610), (62, 133, 597, 599, 64, 63), (146, 623, 624, 626, 617, 615), (632, 641, 642, 644, 637, 634), (75, 144, 147, 616, 473, 76), (155, 751, 757, 758, 633, 158), (638, 649, 651, 652, 643, 640), (77, 148, 627, 629, 79, 78), (161, 653, 654, 656, 647, 645), (663, 671, 672, 674, 669, 666), (90, 159, 162, 646, 505, 91), (658, 781, 95, 19, 509), (665, 179, 681, 682, 673, 670), (105, 172, 175, 662, 535, 106), (92, 163, 657, 659, 94, 93), (549, 676, 687, 688, 345, 119), (176, 683, 684, 686, 677, 675), (693, 701, 702, 704, 699, 696), (111, 174, 177, 178, 112, 115), (695, 194, 711, 712, 703, 700), (120, 187, 190, 692, 565, 121), (107, 171, 173, 170, 109, 108), (579, 706, 717, 718, 341, 134), (191, 713, 714, 716, 707, 705), (723, 731, 732, 734, 729, 726), (126, 189, 192, 193, 127, 130), (725, 209, 741, 742, 733, 730), (135, 202, 205, 722, 595, 136), (122, 186, 188, 185, 124, 123), (609, 736, 747, 748, 337, 149), (206, 743, 744, 746, 737, 735), (753, 761, 762, 764, 759, 756), (141, 204, 207, 208, 142, 145), (755, 224, 771, 772, 763, 760), (150, 217, 220, 752, 625, 151), (137, 201, 203, 200, 139, 138), (639, 766, 777, 779, 10, 164), (221, 773, 774, 776, 767, 765), (783, 791, 792, 794, 789, 786), (156, 219, 222, 223, 157, 160), (785, 239, 801, 802, 793, 790), (165, 232, 235, 782, 655, 166), (152, 216, 218, 215, 154, 153), (519, 796, 807, 809, 14, 104), (236, 803, 804, 806, 797, 795), (812, 821, 822, 824, 817, 814), (96, 234, 237, 238, 97, 100), (245, 901, 907, 908, 813, 248), (818, 829, 831, 832, 823, 820), (167, 231, 233, 230, 169, 168), (251, 833, 834, 836, 827, 825), (843, 851, 852, 854, 849, 846), (180, 249, 252, 826, 685, 181), (838, 841, 8, 13, 689), (845, 269, 861, 862, 853, 850), (255, 262, 265, 842, 835, 256), (182, 253, 837, 839, 184, 183), (715, 856, 867, 868, 719, 198), (266, 863, 864, 866, 857, 855), (873, 881, 882, 884, 879, 876), (195, 264, 267, 268, 197, 196), (869, 871, 7, 12, 199), (875, 284, 891, 892, 883, 880), (270, 277, 280, 872, 865, 271), (257, 261, 263, 260, 259, 258), (745, 886, 897, 898, 749, 213), (281, 893, 894, 896, 887, 885), (903, 911, 912, 914, 909, 906), (210, 279, 282, 283, 212, 211), (899, 931, 6, 11, 214), (905, 299, 921, 922, 913, 910), (240, 292, 295, 902, 805, 241), (272, 276, 278, 275, 274, 273), (819, 916, 927, 929, 4, 254), (296, 923, 924, 926, 917, 915), (933, 941, 942, 944, 939, 936), (246, 294, 297, 298, 247, 250), (935, 949, 951, 952, 943, 940), (285, 307, 310, 932, 895, 286), (242, 291, 293, 290, 244, 243), (925, 950, 314, 0, 304, 303), (300, 955, 953, 315, 302, 301), (311, 316, 317, 957, 947, 945), (775, 946, 318, 319, 229, 228), (225, 309, 312, 313, 227, 226), (287, 306, 308, 305, 289, 288)])
_uv = me_icosphere.uv_layers.new(name='UVMap')
_uv.uv.foreach_set('vector', [0.3086, 0.9825, 0.6013, 0.8135, 0.6013, 0.4755, 0.3086, 0.3065, 0.01587, 0.4755, 0.01587, 0.8135, 0.3086, 0.9825, 0.6013, 0.8135, 0.6013, 0.4755, 0.3086, 0.3065, 0.01587, 0.4755, 0.01587, 0.8135, 0.3086, 0.9825, 0.6013, 0.8135, 0.6013, 0.4755, 0.3086, 0.3065, 0.01587, 0.4755, 0.01587, 0.8135, 0.3086, 0.9825, 0.6013, 0.8135, 0.6013, 0.4755, 0.3086, 0.3065, 0.01587, 0.4755, 0.01587, 0.8135, 0.3086, 0.9825, 0.6013, 0.8135, 0.6013, 0.4755, 0.3086, 0.3065, 0.01587, 0.4755, 0.01587, 0.8135, 0.7344, 0.5397, 0.9806, 0.3608, 0.8866, 0.07138, 0.5822, 0.07138, 0.4881, 0.3608, 0.3086, 0.9825, 0.6013, 0.8135, 0.6013, 0.4755, 0.3086, 0.3065, 0.01587, 0.4755, 0.01587, 0.8135, 0.3086, 0.9825, 0.6013, 0.8135, 0.6013, 0.4755, 0.3086, 0.3065, 0.01587, 0.4755, 0.01587, 0.8135, 0.3086, 0.9825, 0.6013, 0.8135, 0.6013, 0.4755, 0.3086, 0.3065, 0.01587, 0.4755, 0.01587, 0.8135, 0.3086, 0.9825, 0.6013, 0.8135, 0.6013, 0.4755, 0.3086, 0.3065, 0.01587, 0.4755, 0.01587, 0.8135, 0.3086, 0.9825, 0.6013, 0.8135, 0.6013, 0.4755, 0.3086, 0.3065, 0.01587, 0.4755, 0.01587, 0.8135, 0.3086, 0.9825, 0.6013, 0.8135, 0.6013, 0.4755, 0.3086, 0.3065, 0.01587, 0.4755, 0.01587, 0.8135, 0.3086, 0.9825, 0.6013, 0.8135, 0.6013, 0.4755, 0.3086, 0.3065, 0.01587, 0.4755, 0.01587, 0.8135, 0.3086, 0.9825, 0.6013, 0.8135, 0.6013, 0.4755, 0.3086, 0.3065, 0.01587, 0.4755, 0.01587, 0.8135, 0.3086, 0.9825, 0.6013, 0.8135, 0.6013, 0.4755, 0.3086, 0.3065, 0.01587, 0.4755, 0.01587, 0.8135, 0.7344, 0.5397, 0.9806, 0.3608, 0.8866, 0.07138, 0.5822, 0.07138, 0.4881, 0.3608, 0.7344, 0.5397, 0.9806, 0.3608, 0.8866, 0.07138, 0.5822, 0.07138, 0.4881, 0.3608, 0.3086, 0.9825, 0.6013, 0.8135, 0.6013, 0.4755, 0.3086, 0.3065, 0.01587, 0.4755, 0.01587, 0.8135, 0.3086, 0.9825, 0.6013, 0.8135, 0.6013, 0.4755, 0.3086, 0.3065, 0.01587, 0.4755, 0.01587, 0.8135, 0.3086, 0.9825, 0.6013, 0.8135, 0.6013, 0.4755, 0.3086, 0.3065, 0.01587, 0.4755, 0.01587, 0.8135, 0.3086, 0.9825, 0.6013, 0.8135, 0.6013, 0.4755, 0.3086, 0.3065, 0.01587, 0.4755, 0.01587, 0.8135, 0.3086, 0.9825, 0.6013, 0.8135, 0.6013, 0.4755, 0.3086, 0.3065, 0.01587, 0.4755, 0.01587, 0.8135, 0.3086, 0.9825, 0.6013, 0.8135, 0.6013, 0.4755, 0.3086, 0.3065, 0.01587, 0.4755, 0.01587, 0.8135, 0.3086, 0.9825, 0.6013, 0.8135, 0.6013, 0.4755, 0.3086, 0.3065, 0.01587, 0.4755, 0.01587, 0.8135, 0.3086, 0.9825, 0.6013, 0.8135, 0.6013, 0.4755, 0.3086, 0.3065, 0.01587, 0.4755, 0.01587, 0.8135, 0.3086, 0.9825, 0.6013, 0.8135, 0.6013, 0.4755, 0.3086, 0.3065, 0.01587, 0.4755, 0.01587, 0.8135, 0.3086, 0.9825, 0.6013, 0.8135, 0.6013, 0.4755, 0.3086, 0.3065, 0.01587, 0.4755, 0.01587, 0.8135, 0.3086, 0.9825, 0.6013, 0.8135, 0.6013, 0.4755, 0.3086, 0.3065, 0.01587, 0.4755, 0.01587, 0.8135, 0.7344, 0.5397, 0.9806, 0.3608, 0.8866, 0.07138, 0.5822, 0.07138, 0.4881, 0.3608, 0.3086, 0.9825, 0.6013, 0.8135, 0.6013, 0.4755, 0.3086, 0.3065, 0.01587, 0.4755, 0.01587, 0.8135, 0.3086, 0.9825, 0.6013, 0.8135, 0.6013, 0.4755, 0.3086, 0.3065, 0.01587, 0.4755, 0.01587, 0.8135, 0.3086, 0.9825, 0.6013, 0.8135, 0.6013, 0.4755, 0.3086, 0.3065, 0.01587, 0.4755, 0.01587, 0.8135, 0.3086, 0.9825, 0.6013, 0.8135, 0.6013, 0.4755, 0.3086, 0.3065, 0.01587, 0.4755, 0.01587, 0.8135, 0.3086, 0.9825, 0.6013, 0.8135, 0.6013, 0.4755, 0.3086, 0.3065, 0.01587, 0.4755, 0.01587, 0.8135, 0.3086, 0.9825, 0.6013, 0.8135, 0.6013, 0.4755, 0.3086, 0.3065, 0.01587, 0.4755, 0.01587, 0.8135, 0.3086, 0.9825, 0.6013, 0.8135, 0.6013, 0.4755, 0.3086, 0.3065, 0.01587, 0.4755, 0.01587, 0.8135, 0.7344, 0.5397, 0.9806, 0.3608, 0.8866, 0.07138, 0.5822, 0.07138, 0.4881, 0.3608, 0.3086, 0.9825, 0.6013, 0.8135, 0.6013, 0.4755, 0.3086, 0.3065, 0.01587, 0.4755, 0.01587, 0.8135, 0.7344, 0.5397, 0.9806, 0.3608, 0.8866, 0.07138, 0.5822, 0.07138, 0.4881, 0.3608, 0.3086, 0.9825, 0.6013, 0.8135, 0.6013, 0.4755, 0.3086, 0.3065, 0.01587, 0.4755, 0.01587, 0.8135, 0.3086, 0.9825, 0.6013, 0.8135, 0.6013, 0.4755, 0.3086, 0.3065, 0.01587, 0.4755, 0.01587, 0.8135, 0.3086, 0.9825, 0.6013, 0.8135, 0.6013, 0.4755, 0.3086, 0.3065, 0.01587, 0.4755, 0.01587, 0.8135, 0.3086, 0.9825, 0.6013, 0.8135, 0.6013, 0.4755, 0.3086, 0.3065, 0.01587, 0.4755, 0.01587, 0.8135, 0.3086, 0.9825, 0.6013, 0.8135, 0.6013, 0.4755, 0.3086, 0.3065, 0.01587, 0.4755, 0.01587, 0.8135, 0.7344, 0.5397, 0.9806, 0.3608, 0.8866, 0.07138, 0.5822, 0.07138, 0.4881, 0.3608, 0.3086, 0.9825, 0.6013, 0.8135, 0.6013, 0.4755, 0.3086, 0.3065, 0.01587, 0.4755, 0.01587, 0.8135, 0.3086, 0.9825, 0.6013, 0.8135, 0.6013, 0.4755, 0.3086, 0.3065, 0.01587, 0.4755, 0.01587, 0.8135, 0.3086, 0.9825, 0.6013, 0.8135, 0.6013, 0.4755, 0.3086, 0.3065, 0.01587, 0.4755, 0.01587, 0.8135, 0.3086, 0.9825, 0.6013, 0.8135, 0.6013, 0.4755, 0.3086, 0.3065, 0.01587, 0.4755, 0.01587, 0.8135, 0.3086, 0.9825, 0.6013, 0.8135, 0.6013, 0.4755, 0.3086, 0.3065, 0.01587, 0.4755, 0.01587, 0.8135, 0.3086, 0.9825, 0.6013, 0.8135, 0.6013, 0.4755, 0.3086, 0.3065, 0.01587, 0.4755, 0.01587, 0.8135, 0.7344, 0.5397, 0.9806, 0.3608, 0.8866, 0.07138, 0.5822, 0.07138, 0.4881, 0.3608, 0.3086, 0.9825, 0.6013, 0.8135, 0.6013, 0.4755, 0.3086, 0.3065, 0.01587, 0.4755, 0.01587, 0.8135, 0.3086, 0.9825, 0.6013, 0.8135, 0.6013, 0.4755, 0.3086, 0.3065, 0.01587, 0.4755, 0.01587, 0.8135, 0.3086, 0.9825, 0.6013, 0.8135, 0.6013, 0.4755, 0.3086, 0.3065, 0.01587, 0.4755, 0.01587, 0.8135, 0.3086, 0.9825, 0.6013, 0.8135, 0.6013, 0.4755, 0.3086, 0.3065, 0.01587, 0.4755, 0.01587, 0.8135, 0.3086, 0.9825, 0.6013, 0.8135, 0.6013, 0.4755, 0.3086, 0.3065, 0.01587, 0.4755, 0.01587, 0.8135, 0.3086, 0.9825, 0.6013, 0.8135, 0.6013, 0.4755, 0.3086, 0.3065, 0.01587, 0.4755, 0.01587, 0.8135, 0.3086, 0.9825, 0.6013, 0.8135, 0.6013, 0.4755, 0.3086, 0.3065, 0.01587, 0.4755, 0.01587, 0.8135, 0.3086, 0.9825, 0.6013, 0.8135, 0.6013, 0.4755, 0.3086, 0.3065, 0.01587, 0.4755, 0.01587, 0.8135, 0.3086, 0.9825, 0.6013, 0.8135, 0.6013, 0.4755, 0.3086, 0.3065, 0.01587, 0.4755, 0.01587, 0.8135, 0.3086, 0.9825, 0.6013, 0.8135, 0.6013, 0.4755, 0.3086, 0.3065, 0.01587, 0.4755, 0.01587, 0.8135, 0.3086, 0.9825, 0.6013, 0.8135, 0.6013, 0.4755, 0.3086, 0.3065, 0.01587, 0.4755, 0.01587, 0.8135, 0.3086, 0.9825, 0.6013, 0.8135, 0.6013, 0.4755, 0.3086, 0.3065, 0.01587, 0.4755, 0.01587, 0.8135, 0.3086, 0.9825, 0.6013, 0.8135, 0.6013, 0.4755, 0.3086, 0.3065, 0.01587, 0.4755, 0.01587, 0.8135, 0.3086, 0.9825, 0.6013, 0.8135, 0.6013, 0.4755, 0.3086, 0.3065, 0.01587, 0.4755, 0.01587, 0.8135, 0.3086, 0.9825, 0.6013, 0.8135, 0.6013, 0.4755, 0.3086, 0.3065, 0.01587, 0.4755, 0.01587, 0.8135, 0.3086, 0.9825, 0.6013, 0.8135, 0.6013, 0.4755, 0.3086, 0.3065, 0.01587, 0.4755, 0.01587, 0.8135, 0.3086, 0.9825, 0.6013, 0.8135, 0.6013, 0.4755, 0.3086, 0.3065, 0.01587, 0.4755, 0.01587, 0.8135, 0.3086, 0.9825, 0.6013, 0.8135, 0.6013, 0.4755, 0.3086, 0.3065, 0.01587, 0.4755, 0.01587, 0.8135, 0.3086, 0.9825, 0.6013, 0.8135, 0.6013, 0.4755, 0.3086, 0.3065, 0.01587, 0.4755, 0.01587, 0.8135, 0.3086, 0.9825, 0.6013, 0.8135, 0.6013, 0.4755, 0.3086, 0.3065, 0.01587, 0.4755, 0.01587, 0.8135, 0.3086, 0.9825, 0.6013, 0.8135, 0.6013, 0.4755, 0.3086, 0.3065, 0.01587, 0.4755, 0.01587, 0.8135, 0.3086, 0.9825, 0.6013, 0.8135, 0.6013, 0.4755, 0.3086, 0.3065, 0.01587, 0.4755, 0.01587, 0.8135, 0.3086, 0.9825, 0.6013, 0.8135, 0.6013, 0.4755, 0.3086, 0.3065, 0.01587, 0.4755, 0.01587, 0.8135, 0.3086, 0.9825, 0.6013, 0.8135, 0.6013, 0.4755, 0.3086, 0.3065, 0.01587, 0.4755, 0.01587, 0.8135, 0.3086, 0.9825, 0.6013, 0.8135, 0.6013, 0.4755, 0.3086, 0.3065, 0.01587, 0.4755, 0.01587, 0.8135, 0.3086, 0.9825, 0.6013, 0.8135, 0.6013, 0.4755, 0.3086, 0.3065, 0.01587, 0.4755, 0.01587, 0.8135, 0.3086, 0.9825, 0.6013, 0.8135, 0.6013, 0.4755, 0.3086, 0.3065, 0.01587, 0.4755, 0.01587, 0.8135, 0.3086, 0.9825, 0.6013, 0.8135, 0.6013, 0.4755, 0.3086, 0.3065, 0.01587, 0.4755, 0.01587, 0.8135, 0.3086, 0.9825, 0.6013, 0.8135, 0.6013, 0.4755, 0.3086, 0.3065, 0.01587, 0.4755, 0.01587, 0.8135, 0.3086, 0.9825, 0.6013, 0.8135, 0.6013, 0.4755, 0.3086, 0.3065, 0.01587, 0.4755, 0.01587, 0.8135, 0.3086, 0.9825, 0.6013, 0.8135, 0.6013, 0.4755, 0.3086, 0.3065, 0.01587, 0.4755, 0.01587, 0.8135, 0.3086, 0.9825, 0.6013, 0.8135, 0.6013, 0.4755, 0.3086, 0.3065, 0.01587, 0.4755, 0.01587, 0.8135, 0.3086, 0.9825, 0.6013, 0.8135, 0.6013, 0.4755, 0.3086, 0.3065, 0.01587, 0.4755, 0.01587, 0.8135, 0.3086, 0.9825, 0.6013, 0.8135, 0.6013, 0.4755, 0.3086, 0.3065, 0.01587, 0.4755, 0.01587, 0.8135, 0.3086, 0.9825, 0.6013, 0.8135, 0.6013, 0.4755, 0.3086, 0.3065, 0.01587, 0.4755, 0.01587, 0.8135, 0.7344, 0.5397, 0.9806, 0.3608, 0.8866, 0.07138, 0.5822, 0.07138, 0.4881, 0.3608, 0.3086, 0.9825, 0.6013, 0.8135, 0.6013, 0.4755, 0.3086, 0.3065, 0.01587, 0.4755, 0.01587, 0.8135, 0.3086, 0.9825, 0.6013, 0.8135, 0.6013, 0.4755, 0.3086, 0.3065, 0.01587, 0.4755, 0.01587, 0.8135, 0.3086, 0.9825, 0.6013, 0.8135, 0.6013, 0.4755, 0.3086, 0.3065, 0.01587, 0.4755, 0.01587, 0.8135, 0.3086, 0.9825, 0.6013, 0.8135, 0.6013, 0.4755, 0.3086, 0.3065, 0.01587, 0.4755, 0.01587, 0.8135, 0.3086, 0.9825, 0.6013, 0.8135, 0.6013, 0.4755, 0.3086, 0.3065, 0.01587, 0.4755, 0.01587, 0.8135, 0.3086, 0.9825, 0.6013, 0.8135, 0.6013, 0.4755, 0.3086, 0.3065, 0.01587, 0.4755, 0.01587, 0.8135, 0.3086, 0.9825, 0.6013, 0.8135, 0.6013, 0.4755, 0.3086, 0.3065, 0.01587, 0.4755, 0.01587, 0.8135, 0.3086, 0.9825, 0.6013, 0.8135, 0.6013, 0.4755, 0.3086, 0.3065, 0.01587, 0.4755, 0.01587, 0.8135, 0.3086, 0.9825, 0.6013, 0.8135, 0.6013, 0.4755, 0.3086, 0.3065, 0.01587, 0.4755, 0.01587, 0.8135, 0.3086, 0.9825, 0.6013, 0.8135, 0.6013, 0.4755, 0.3086, 0.3065, 0.01587, 0.4755, 0.01587, 0.8135, 0.3086, 0.9825, 0.6013, 0.8135, 0.6013, 0.4755, 0.3086, 0.3065, 0.01587, 0.4755, 0.01587, 0.8135, 0.3086, 0.9825, 0.6013, 0.8135, 0.6013, 0.4755, 0.3086, 0.3065, 0.01587, 0.4755, 0.01587, 0.8135, 0.3086, 0.9825, 0.6013, 0.8135, 0.6013, 0.4755, 0.3086, 0.3065, 0.01587, 0.4755, 0.01587, 0.8135, 0.3086, 0.9825, 0.6013, 0.8135, 0.6013, 0.4755, 0.3086, 0.3065, 0.01587, 0.4755, 0.01587, 0.8135, 0.3086, 0.9825, 0.6013, 0.8135, 0.6013, 0.4755, 0.3086, 0.3065, 0.01587, 0.4755, 0.01587, 0.8135, 0.3086, 0.9825, 0.6013, 0.8135, 0.6013, 0.4755, 0.3086, 0.3065, 0.01587, 0.4755, 0.01587, 0.8135, 0.3086, 0.9825, 0.6013, 0.8135, 0.6013, 0.4755, 0.3086, 0.3065, 0.01587, 0.4755, 0.01587, 0.8135, 0.3086, 0.9825, 0.6013, 0.8135, 0.6013, 0.4755, 0.3086, 0.3065, 0.01587, 0.4755, 0.01587, 0.8135, 0.3086, 0.9825, 0.6013, 0.8135, 0.6013, 0.4755, 0.3086, 0.3065, 0.01587, 0.4755, 0.01587, 0.8135, 0.3086, 0.9825, 0.6013, 0.8135, 0.6013, 0.4755, 0.3086, 0.3065, 0.01587, 0.4755, 0.01587, 0.8135, 0.3086, 0.9825, 0.6013, 0.8135, 0.6013, 0.4755, 0.3086, 0.3065, 0.01587, 0.4755, 0.01587, 0.8135, 0.3086, 0.9825, 0.6013, 0.8135, 0.6013, 0.4755, 0.3086, 0.3065, 0.01587, 0.4755, 0.01587, 0.8135, 0.3086, 0.9825, 0.6013, 0.8135, 0.6013, 0.4755, 0.3086, 0.3065, 0.01587, 0.4755, 0.01587, 0.8135, 0.3086, 0.9825, 0.6013, 0.8135, 0.6013, 0.4755, 0.3086, 0.3065, 0.01587, 0.4755, 0.01587, 0.8135, 0.3086, 0.9825, 0.6013, 0.8135, 0.6013, 0.4755, 0.3086, 0.3065, 0.01587, 0.4755, 0.01587, 0.8135, 0.3086, 0.9825, 0.6013, 0.8135, 0.6013, 0.4755, 0.3086, 0.3065, 0.01587, 0.4755, 0.01587, 0.8135, 0.3086, 0.9825, 0.6013, 0.8135, 0.6013, 0.4755, 0.3086, 0.3065, 0.01587, 0.4755, 0.01587, 0.8135, 0.3086, 0.9825, 0.6013, 0.8135, 0.6013, 0.4755, 0.3086, 0.3065, 0.01587, 0.4755, 0.01587, 0.8135, 0.3086, 0.9825, 0.6013, 0.8135, 0.6013, 0.4755, 0.3086, 0.3065, 0.01587, 0.4755, 0.01587, 0.8135, 0.3086, 0.9825, 0.6013, 0.8135, 0.6013, 0.4755, 0.3086, 0.3065, 0.01587, 0.4755, 0.01587, 0.8135, 0.3086, 0.9825, 0.6013, 0.8135, 0.6013, 0.4755, 0.3086, 0.3065, 0.01587, 0.4755, 0.01587, 0.8135, 0.3086, 0.9825, 0.6013, 0.8135, 0.6013, 0.4755, 0.3086, 0.3065, 0.01587, 0.4755, 0.01587, 0.8135, 0.3086, 0.9825, 0.6013, 0.8135, 0.6013, 0.4755, 0.3086, 0.3065, 0.01587, 0.4755, 0.01587, 0.8135, 0.3086, 0.9825, 0.6013, 0.8135, 0.6013, 0.4755, 0.3086, 0.3065, 0.01587, 0.4755, 0.01587, 0.8135, 0.3086, 0.9825, 0.6013, 0.8135, 0.6013, 0.4755, 0.3086, 0.3065, 0.01587, 0.4755, 0.01587, 0.8135, 0.3086, 0.9825, 0.6013, 0.8135, 0.6013, 0.4755, 0.3086, 0.3065, 0.01587, 0.4755, 0.01587, 0.8135, 0.3086, 0.9825, 0.6013, 0.8135, 0.6013, 0.4755, 0.3086, 0.3065, 0.01587, 0.4755, 0.01587, 0.8135, 0.3086, 0.9825, 0.6013, 0.8135, 0.6013, 0.4755, 0.3086, 0.3065, 0.01587, 0.4755, 0.01587, 0.8135, 0.3086, 0.9825, 0.6013, 0.8135, 0.6013, 0.4755, 0.3086, 0.3065, 0.01587, 0.4755, 0.01587, 0.8135, 0.3086, 0.9825, 0.6013, 0.8135, 0.6013, 0.4755, 0.3086, 0.3065, 0.01587, 0.4755, 0.01587, 0.8135, 0.3086, 0.9825, 0.6013, 0.8135, 0.6013, 0.4755, 0.3086, 0.3065, 0.01587, 0.4755, 0.01587, 0.8135, 0.7344, 0.5397, 0.9806, 0.3608, 0.8866, 0.07138, 0.5822, 0.07138, 0.4881, 0.3608, 0.3086, 0.9825, 0.6013, 0.8135, 0.6013, 0.4755, 0.3086, 0.3065, 0.01587, 0.4755, 0.01587, 0.8135, 0.3086, 0.9825, 0.6013, 0.8135, 0.6013, 0.4755, 0.3086, 0.3065, 0.01587, 0.4755, 0.01587, 0.8135, 0.3086, 0.9825, 0.6013, 0.8135, 0.6013, 0.4755, 0.3086, 0.3065, 0.01587, 0.4755, 0.01587, 0.8135, 0.3086, 0.9825, 0.6013, 0.8135, 0.6013, 0.4755, 0.3086, 0.3065, 0.01587, 0.4755, 0.01587, 0.8135, 0.3086, 0.9825, 0.6013, 0.8135, 0.6013, 0.4755, 0.3086, 0.3065, 0.01587, 0.4755, 0.01587, 0.8135, 0.3086, 0.9825, 0.6013, 0.8135, 0.6013, 0.4755, 0.3086, 0.3065, 0.01587, 0.4755, 0.01587, 0.8135, 0.3086, 0.9825, 0.6013, 0.8135, 0.6013, 0.4755, 0.3086, 0.3065, 0.01587, 0.4755, 0.01587, 0.8135, 0.7344, 0.5397, 0.9806, 0.3608, 0.8866, 0.07138, 0.5822, 0.07138, 0.4881, 0.3608, 0.3086, 0.9825, 0.6013, 0.8135, 0.6013, 0.4755, 0.3086, 0.3065, 0.01587, 0.4755, 0.01587, 0.8135, 0.3086, 0.9825, 0.6013, 0.8135, 0.6013, 0.4755, 0.3086, 0.3065, 0.01587, 0.4755, 0.01587, 0.8135, 0.3086, 0.9825, 0.6013, 0.8135, 0.6013, 0.4755, 0.3086, 0.3065, 0.01587, 0.4755, 0.01587, 0.8135, 0.3086, 0.9825, 0.6013, 0.8135, 0.6013, 0.4755, 0.3086, 0.3065, 0.01587, 0.4755, 0.01587, 0.8135, 0.3086, 0.9825, 0.6013, 0.8135, 0.6013, 0.4755, 0.3086, 0.3065, 0.01587, 0.4755, 0.01587, 0.8135, 0.3086, 0.9825, 0.6013, 0.8135, 0.6013, 0.4755, 0.3086, 0.3065, 0.01587, 0.4755, 0.01587, 0.8135, 0.3086, 0.9825, 0.6013, 0.8135, 0.6013, 0.4755, 0.3086, 0.3065, 0.01587, 0.4755, 0.01587, 0.8135, 0.7344, 0.5397, 0.9806, 0.3608, 0.8866, 0.07138, 0.5822, 0.07138, 0.4881, 0.3608, 0.3086, 0.9825, 0.6013, 0.8135, 0.6013, 0.4755, 0.3086, 0.3065, 0.01587, 0.4755, 0.01587, 0.8135, 0.3086, 0.9825, 0.6013, 0.8135, 0.6013, 0.4755, 0.3086, 0.3065, 0.01587, 0.4755, 0.01587, 0.8135, 0.3086, 0.9825, 0.6013, 0.8135, 0.6013, 0.4755, 0.3086, 0.3065, 0.01587, 0.4755, 0.01587, 0.8135, 0.3086, 0.9825, 0.6013, 0.8135, 0.6013, 0.4755, 0.3086, 0.3065, 0.01587, 0.4755, 0.01587, 0.8135, 0.3086, 0.9825, 0.6013, 0.8135, 0.6013, 0.4755, 0.3086, 0.3065, 0.01587, 0.4755, 0.01587, 0.8135, 0.3086, 0.9825, 0.6013, 0.8135, 0.6013, 0.4755, 0.3086, 0.3065, 0.01587, 0.4755, 0.01587, 0.8135, 0.3086, 0.9825, 0.6013, 0.8135, 0.6013, 0.4755, 0.3086, 0.3065, 0.01587, 0.4755, 0.01587, 0.8135, 0.3086, 0.9825, 0.6013, 0.8135, 0.6013, 0.4755, 0.3086, 0.3065, 0.01587, 0.4755, 0.01587, 0.8135, 0.3086, 0.9825, 0.6013, 0.8135, 0.6013, 0.4755, 0.3086, 0.3065, 0.01587, 0.4755, 0.01587, 0.8135, 0.3086, 0.9825, 0.6013, 0.8135, 0.6013, 0.4755, 0.3086, 0.3065, 0.01587, 0.4755, 0.01587, 0.8135, 0.3086, 0.9825, 0.6013, 0.8135, 0.6013, 0.4755, 0.3086, 0.3065, 0.01587, 0.4755, 0.01587, 0.8135, 0.3086, 0.9825, 0.6013, 0.8135, 0.6013, 0.4755, 0.3086, 0.3065, 0.01587, 0.4755, 0.01587, 0.8135, 0.3086, 0.9825, 0.6013, 0.8135, 0.6013, 0.4755, 0.3086, 0.3065, 0.01587, 0.4755, 0.01587, 0.8135, 0.3086, 0.9825, 0.6013, 0.8135, 0.6013, 0.4755, 0.3086, 0.3065, 0.01587, 0.4755, 0.01587, 0.8135, 0.3086, 0.9825, 0.6013, 0.8135, 0.6013, 0.4755, 0.3086, 0.3065, 0.01587, 0.4755, 0.01587, 0.8135, 0.3086, 0.9825, 0.6013, 0.8135, 0.6013, 0.4755, 0.3086, 0.3065, 0.01587, 0.4755, 0.01587, 0.8135])
me_icosphere.update()

# ---- objects
ob_shield = bpy.data.objects.new('Shield', me_icosphere)

# ---- transforms, parenting, visibility, modifiers, constraints
ob_shield.location = (0.0, 0.0, 0.0)

# ---- collection membership
col_collection.objects.link(ob_shield)

# ---- scene / render settings (as saved in the file)
scene.frame_start = 1; scene.frame_end = 250; scene.frame_set(1)
scene.render.engine = 'BLENDER_EEVEE_NEXT'
scene.cycles.sampling_pattern = 'TABULATED_SOBOL'
bpy.context.view_layer.update()

# ---- added for rendering (the .blend has no active camera and no usable light): camera, sun
cam_auto = bpy.data.cameras.new('AutoCamera')
cam_auto.lens = 50.0
cam_auto.sensor_width = 36.0
cam_auto.clip_end = 1000.0
ob_auto_camera = bpy.data.objects.new('AutoCamera', cam_auto)
scene.collection.objects.link(ob_auto_camera)
ob_auto_camera.location = (3.10799, -3.72959, 2.48639)
ob_auto_camera.rotation_euler = (1.09748, -7.21219e-08, 0.694738)
scene.camera = ob_auto_camera
light_auto_sun = bpy.data.lights.new('AutoSun', 'SUN')
light_auto_sun.energy = 3.0
light_auto_sun.angle = 0.0523599
ob_auto_sun = bpy.data.objects.new('AutoSun', light_auto_sun)
scene.collection.objects.link(ob_auto_sun)
ob_auto_sun.rotation_euler = (0.872665, 0.174533, 0.523599)
bpy.context.view_layer.update()
